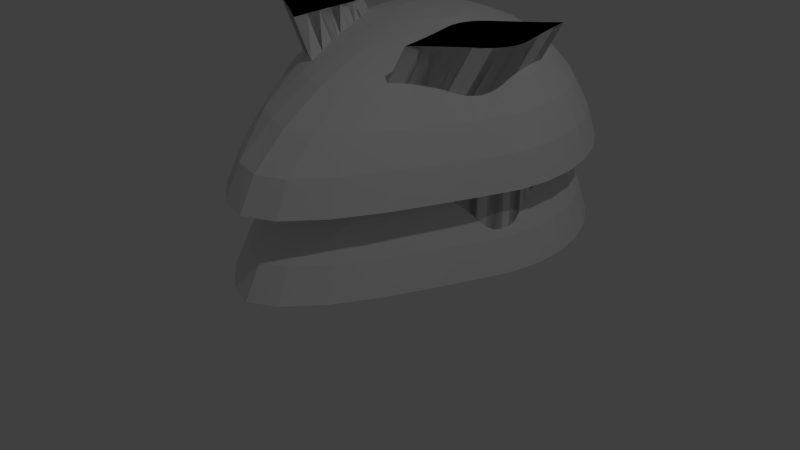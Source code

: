 # Source: pion_dame_2.blend  (saved by Blender 2.74.0; exported with 4.5.12 LTS)
import bpy
from mathutils import Matrix  # noqa: F401  (used for matrix-valued properties, if any)

bpy.ops.wm.read_factory_settings(use_empty=True)
scene = bpy.context.scene
scene.name = 'Scene'

# ---- collections
col_collection_1 = bpy.data.collections.new('Collection 1'); scene.collection.children.link(col_collection_1)

# ---- world
world_world = bpy.data.worlds.new('World'); scene.world = world_world
world_world.color = (0.05088, 0.05088, 0.05088)
world_world.use_sun_shadow = False
world_world.sun_shadow_jitter_overblur = 0.0
world_world.cycles.sampling_method = 'MANUAL'
world_world.cycles.sample_map_resolution = 256

# ---- cameras
cam_camera = bpy.data.cameras.new('Camera')
cam_camera.clip_end = 100.0
cam_camera.lens = 35.0
cam_camera.sensor_width = 32.0
cam_camera.sensor_height = 18.0
cam_camera.ortho_scale = 7.314
cam_camera.dof.focus_distance = 0.0
cam_camera.dof.aperture_fstop = 128.0

# ---- lights
light_lamp = bpy.data.lights.new('Lamp', 'POINT')
light_lamp.transmission_factor = 0.0
light_lamp.cutoff_distance = 30.0
light_lamp.energy = 100.0
light_lamp.shadow_buffer_clip_start = 1.001
light_lamp.shadow_soft_size = 0.1
light_lamp.shadow_maximum_resolution = 0.006
light_lamp.use_absolute_resolution = True
light_lamp.cycles.use_multiple_importance_sampling = False

# ---- meshes
me_circle_001 = bpy.data.meshes.new('Circle.001')
me_circle_001.from_pydata([(0.3932, 2.357, 0.6061), (0.4709, 2.418, 0.6061), (0.4762, 2.32, 0.6061), (0.4838, 2.23, 0.6061), (0.4922, 2.151, 0.6061), (0.5004, 2.084, 0.6061), (0.5077, 2.03, 0.6061), (0.5106, 1.984, 0.6061), (0.5045, 1.939, 0.6061), (0.4896, 1.895, 0.6061), (0.4666, 1.856, 0.6061), (0.4363, 1.821, 0.6061), (0.3999, 1.793, 0.6061), (0.3542, 1.763, 0.6061), (0.298, 1.725, 0.6061), (0.2328, 1.68, 0.6061), (0.1606, 1.627, 0.6061), (0.08289, 1.567, 0.6061), (0.07755, 1.665, 0.6061), (0.07, 1.754, 0.6061), (0.06157, 1.833, 0.6061), (0.05333, 1.901, 0.6061), (0.2558, 2.259, 0.6061), (0.04605, 1.955, 0.6061), (0.04319, 2.001, 0.6061), (0.04928, 2.046, 0.6061), (0.06411, 2.089, 0.6061), (0.08712, 2.129, 0.6061), (0.1174, 2.163, 0.6061), (0.1539, 2.191, 0.6061), (0.3209, 2.305, 0.6061), (0.1995, 2.221, 0.6061), (0.6996, 2.357, 1.167), (0.7773, 2.418, 1.167), (0.7826, 2.32, 1.167), (0.7901, 2.23, 1.167), (0.7986, 2.151, 1.167), (0.8068, 2.084, 1.167), (0.8141, 2.03, 1.167), (0.817, 1.984, 1.167), (0.8109, 1.939, 1.167), (0.796, 1.895, 1.167), (0.773, 1.856, 1.167), (0.7427, 1.821, 1.167), (0.7062, 1.793, 1.167), (0.6606, 1.763, 1.167), (0.6044, 1.725, 1.167), (0.5392, 1.68, 1.167), (0.467, 1.627, 1.167), (0.3893, 1.567, 1.167), (0.3839, 1.665, 1.167), (0.3764, 1.754, 1.167), (0.368, 1.833, 1.167), (0.3597, 1.901, 1.167), (0.5622, 2.259, 1.167), (0.3524, 1.955, 1.167), (0.3496, 2.001, 1.167), (0.3557, 2.046, 1.167), (0.3705, 2.089, 1.167), (0.3935, 2.129, 1.167), (0.4238, 2.163, 1.167), (0.4603, 2.191, 1.167), (0.6273, 2.305, 1.167), (0.5059, 2.221, 1.167)], [], [(29, 61, 63, 31), (1, 33, 34, 2), (19, 51, 52, 20), (28, 60, 61, 29), (5, 37, 38, 6), (14, 46, 47, 15), (18, 50, 51, 19), (9, 41, 42, 10), (8, 40, 41, 9), (23, 55, 56, 24), (4, 36, 37, 5), (31, 63, 54, 22), (27, 59, 60, 28), (0, 32, 33, 1), (26, 58, 59, 27), (12, 44, 45, 13), (21, 53, 55, 23), (13, 45, 46, 14), (3, 35, 36, 4), (17, 49, 50, 18), (16, 48, 49, 17), (7, 39, 40, 8), (10, 42, 43, 11), (20, 52, 53, 21), (6, 38, 39, 7), (11, 43, 44, 12), (25, 57, 58, 26), (2, 34, 35, 3), (15, 47, 48, 16), (22, 54, 62, 30), (30, 62, 32, 0), (24, 56, 57, 25), (62, 54, 63, 61, 60, 59, 58, 57, 56, 55, 53, 52, 51, 50, 49, 48, 47, 46, 45, 44, 43, 42, 41, 40, 39, 38, 37, 36, 35, 34, 33, 32), (30, 0, 1, 2, 3, 4, 5, 6, 7, 8, 9, 10, 11, 12, 13, 14, 15, 16, 17, 18, 19, 20, 21, 23, 24, 25, 26, 27, 28, 29, 31, 22)])
me_circle_001.use_remesh_preserve_volume = False
me_circle_001.use_remesh_preserve_attributes = False
me_circle_001.use_mirror_vertex_groups = False
me_circle_001.update()
me_circle_002 = bpy.data.meshes.new('Circle.002')
me_circle_002.from_pydata([(0.3707, 2.089, 1.161), (0.6996, 2.357, 0.6061), (0.7773, 2.418, 0.6061), (0.7826, 2.32, 0.6061), (0.7901, 2.23, 0.6061), (0.7986, 2.151, 0.6061), (0.8068, 2.084, 0.6061), (0.8141, 2.03, 0.6061), (0.817, 1.984, 0.6061), (0.8109, 1.939, 0.6061), (0.796, 1.895, 0.6061), (0.773, 1.856, 0.6061), (0.7427, 1.821, 0.6061), (0.7062, 1.793, 0.6061), (0.6606, 1.763, 0.6061), (0.6044, 1.725, 0.6061), (0.5392, 1.68, 0.6061), (0.467, 1.627, 0.6061), (0.3893, 1.567, 0.6061), (0.3839, 1.665, 0.6061), (0.3764, 1.754, 0.6061), (0.368, 1.833, 0.6061), (0.3597, 1.901, 0.6061), (0.5622, 2.259, 0.6061), (0.3524, 1.955, 0.6061), (0.3496, 2.001, 0.6061), (0.3557, 2.046, 0.6061), (0.3705, 2.089, 0.6061), (0.3935, 2.129, 0.6061), (0.4238, 2.163, 0.6061), (0.4603, 2.191, 0.6061), (0.6273, 2.305, 0.6061), (0.5059, 2.221, 0.6061), (0.3932, 2.357, 0.6061), (0.4709, 2.418, 0.6061), (0.08289, 1.567, 0.6061), (0.07755, 1.665, 0.6061), (0.07, 1.754, 0.6061), (0.06157, 1.833, 0.6061), (0.05333, 1.901, 0.6061), (0.2558, 2.259, 0.6061), (0.04605, 1.955, 0.6061), (0.04319, 2.001, 0.6061), (0.04928, 2.046, 0.6061), (0.06411, 2.089, 0.6061), (0.08712, 2.129, 0.6061), (0.1174, 2.163, 0.6061), (0.1539, 2.191, 0.6061), (0.3209, 2.305, 0.6061), (0.1995, 2.221, 0.6061), (0.8107, 1.939, 1.161), (0.6044, 1.726, 1.161), (0.5622, 2.259, 1.161), (0.3765, 1.754, 1.161), (0.5393, 1.68, 1.161), (0.79, 2.23, 1.161), (0.3526, 1.955, 1.161), (0.7824, 2.319, 1.161), (0.506, 2.221, 1.161), (0.7426, 1.821, 1.161), (0.3894, 1.567, 1.161), (0.7959, 1.895, 1.161), (0.6995, 2.357, 1.161), (0.6273, 2.304, 1.161), (0.8139, 2.03, 1.161), (0.3681, 1.833, 1.161), (0.7062, 1.794, 1.161), (0.7729, 1.856, 1.161), (0.3841, 1.665, 1.161), (0.3558, 2.046, 1.161), (0.3937, 2.129, 1.161), (0.7771, 2.418, 1.161), (0.7984, 2.151, 1.161), (0.8067, 2.084, 1.161), (0.8168, 1.984, 1.161), (0.4604, 2.191, 1.161), (0.3498, 2.001, 1.161), (0.4239, 2.163, 1.161), (0.467, 1.627, 1.161), (0.3599, 1.901, 1.161), (0.6606, 1.764, 1.161), (0.5224, 1.967, 1.391), (0.5167, 1.96, 1.391), (0.4506, 1.913, 1.391), (0.4496, 1.931, 1.391), (0.4432, 1.994, 1.391), (0.4443, 2.002, 1.391), (0.4471, 2.01, 1.391), (0.4514, 2.018, 1.391), (0.5267, 1.974, 1.391), (0.4571, 2.024, 1.391), (0.4482, 1.948, 1.391), (0.5087, 2.061, 1.391), (0.5232, 2.072, 1.391), (0.5272, 2.022, 1.391), (0.5287, 2.01, 1.391), (0.4908, 1.942, 1.391), (0.4787, 1.934, 1.391), (0.4651, 1.924, 1.391), (0.5306, 1.991, 1.391), (0.5295, 1.982, 1.391), (0.5256, 2.037, 1.391), (0.4451, 1.975, 1.391), (0.4437, 1.985, 1.391), (0.4829, 2.042, 1.391), (0.4951, 2.051, 1.391), (0.5242, 2.054, 1.391), (0.5301, 1.999, 1.391), (0.4466, 1.963, 1.391), (0.4724, 2.035, 1.391), (0.5099, 1.955, 1.391), (0.5014, 1.949, 1.391), (0.4639, 2.03, 1.391)], [], [(31, 1, 2, 3, 4, 5, 6, 7, 8, 9, 10, 11, 12, 13, 14, 15, 16, 17, 18, 19, 20, 21, 22, 24, 25, 26, 27, 28, 29, 30, 32, 23), (19, 18, 35, 36), (22, 21, 38, 39), (27, 26, 43, 44), (1, 31, 48, 33), (26, 25, 42, 43), (31, 23, 40, 48), (21, 20, 37, 38), (32, 30, 47, 49), (30, 29, 46, 47), (20, 19, 36, 37), (23, 32, 49, 40), (25, 24, 41, 42), (2, 1, 33, 34), (28, 27, 44, 45), (29, 28, 45, 46), (24, 22, 39, 41), (105, 104, 109, 112, 90, 88, 87, 86, 85, 103, 102, 108, 91, 84, 83, 98, 97, 96, 111, 110, 82, 81, 89, 100, 99, 107, 95, 94, 101, 106, 93, 92), (4, 55, 72, 5), (39, 79, 56, 41), (40, 52, 63, 48), (16, 54, 78, 17), (5, 72, 73, 6), (8, 74, 50, 9), (15, 51, 54, 16), (12, 59, 66, 13), (48, 63, 62, 33), (18, 60, 35), (49, 58, 52, 40), (9, 50, 61, 10), (46, 77, 75, 47), (34, 71, 2), (3, 57, 55, 4), (41, 56, 76, 42), (10, 61, 67, 11), (33, 62, 71, 34), (11, 67, 59, 12), (14, 80, 51, 15), (47, 75, 58, 49), (42, 76, 69, 43), (2, 71, 57, 3), (38, 65, 79, 39), (35, 60, 68, 36), (45, 70, 77, 46), (7, 64, 74, 8), (13, 66, 80, 14), (44, 0, 70, 45), (17, 78, 60, 18), (36, 68, 53, 37), (37, 53, 65, 38), (6, 73, 64, 7), (43, 69, 0, 44), (80, 66, 110, 111), (70, 0, 87, 88), (56, 79, 102, 103), (64, 73, 95, 107), (68, 60, 83, 84), (50, 74, 99, 100), (52, 58, 109, 104), (54, 51, 96, 97), (51, 80, 111, 96), (61, 50, 100, 89), (71, 62, 92, 93), (60, 78, 98, 83), (55, 57, 106, 101), (0, 69, 86, 87), (76, 56, 103, 85), (67, 61, 89, 81), (63, 52, 104, 105), (57, 71, 93, 106), (69, 76, 85, 86), (72, 55, 101, 94), (66, 59, 82, 110), (59, 67, 81, 82), (78, 54, 97, 98), (58, 75, 112, 109), (65, 53, 91, 108), (73, 72, 94, 95), (75, 77, 90, 112), (74, 64, 107, 99), (53, 68, 84, 91), (79, 65, 108, 102), (62, 63, 105, 92), (77, 70, 88, 90)])
me_circle_002.use_remesh_preserve_volume = False
me_circle_002.use_remesh_preserve_attributes = False
me_circle_002.use_mirror_vertex_groups = False
me_circle_002.update()
me_circle_004 = bpy.data.meshes.new('Circle.004')
me_circle_004.from_pydata([(-0.3464, 2.334, 1.307), (-0.5159, 2.368, 1.128), (-0.6645, 2.397, 0.9659), (-0.7865, 2.421, 0.7943), (-0.8772, 2.439, 0.6052), (-0.933, 2.451, 0.4124), (-0.9518, 2.259, 0.4124), (-0.8949, 2.259, 0.6052), (-0.8025, 2.259, 0.7943), (-0.6781, 2.259, 0.9659), (-0.5266, 2.259, 1.128), (-0.3537, 2.259, 1.307), (-0.1661, 2.259, 1.472), (-0.1624, 2.297, 1.472), (-0.3246, 2.406, 1.306), (-0.4843, 2.472, 1.127), (-0.6243, 2.53, 0.9657), (-0.7392, 2.577, 0.7941), (-0.8246, 2.613, 0.6051), (-0.8772, 2.635, 0.4124), (-0.1513, 2.334, 1.474), (-0.2892, 2.472, 1.304), (-0.433, 2.568, 1.126), (-0.559, 2.652, 0.9654), (-0.6624, 2.721, 0.7939), (-0.7392, 2.773, 0.605), (-0.7865, 2.804, 0.4123), (-0.1332, 2.368, 1.479), (-0.2416, 2.53, 1.302), (-0.3639, 2.652, 1.124), (-0.471, 2.759, 0.9649), (-0.559, 2.847, 0.7935), (-0.6243, 2.913, 0.6049), (-0.6645, 2.953, 0.4123), (-0.109, 2.397, 1.487), (-0.1836, 2.577, 1.308), (-0.2797, 2.721, 1.122), (-0.3639, 2.847, 0.9644), (-0.4341, 2.953, 0.7904), (-0.4843, 3.027, 0.6047), (-0.5159, 3.075, 0.4123), (-0.07941, 2.421, 1.497), (-0.1175, 2.613, 1.325), (-0.1836, 2.773, 1.131), (-0.2416, 2.912, 0.9655), (-0.311, 3.069, 0.8073), (-0.3251, 3.116, 0.6167), (-0.3464, 3.165, 0.4123), (-0.04568, 2.439, 1.509), (-0.04568, 2.635, 1.353), (-0.07941, 2.804, 1.164), (-0.109, 2.952, 0.994), (-0.1342, 3.099, 0.8227), (-0.1513, 3.165, 0.6198), (-0.1624, 3.221, 0.413), (-0.009087, 2.451, 1.525), (3.725e-09, 2.642, 1.375), (3.725e-09, 2.815, 1.203), (3.725e-09, 2.965, 1.043), (3.725e-09, 3.116, 0.8122), (3.725e-09, 3.184, 0.6704), (3.725e-09, 3.24, 0.4172), (3.725e-09, 2.454, 1.528), (3.725e-09, 1.876, 1.29), (3.725e-09, 1.638, 1.102), (3.725e-09, 1.351, 0.947), (3.725e-09, 1.074, 0.7735), (3.725e-09, 0.8561, 0.5999), (3.725e-09, 0.7463, 0.4123), (3.725e-09, 2.064, 1.476), (-0.04568, 1.884, 1.293), (-0.07941, 1.667, 1.106), (-0.109, 1.403, 0.951), (-0.1332, 1.14, 0.7749), (-0.1513, 0.9159, 0.5999), (-0.1624, 0.8164, 0.4123), (-0.009087, 2.068, 1.476), (-0.1175, 1.906, 1.296), (-0.1836, 1.721, 1.113), (-0.2416, 1.49, 0.9558), (-0.2892, 1.245, 0.7775), (-0.3246, 1.098, 0.5999), (-0.3464, 0.9945, 0.4123), (-0.04568, 2.079, 1.471), (-0.1836, 1.941, 1.299), (-0.2797, 1.791, 1.12), (-0.3639, 1.602, 0.9603), (-0.433, 1.445, 0.7849), (-0.4843, 1.324, 0.6008), (-0.5159, 1.234, 0.4123), (-0.07941, 2.097, 1.469), (-0.2416, 1.989, 1.302), (-0.3639, 1.866, 1.124), (-0.471, 1.748, 0.9645), (-0.559, 1.641, 0.7917), (-0.6243, 1.556, 0.6036), (-0.6645, 1.491, 0.4123), (-0.109, 2.121, 1.468), (-0.2892, 2.047, 1.304), (-0.433, 1.951, 1.126), (-0.559, 1.866, 0.9654), (-0.6624, 1.797, 0.7939), (-0.7392, 1.746, 0.605), (-0.7865, 1.712, 0.4123), (-0.1332, 2.151, 1.468), (-0.3246, 2.113, 1.306), (-0.4843, 2.047, 1.127), (-0.6243, 1.989, 0.9657), (-0.7392, 1.941, 0.7941), (-0.8246, 1.906, 0.6051), (-0.8772, 1.884, 0.4124), (-0.1513, 2.185, 1.47), (3.725e-09, 2.259, 1.535), (-0.3464, 2.185, 1.307), (-0.5159, 2.151, 1.128), (-0.6645, 2.121, 0.9659), (-0.7865, 2.097, 0.7943), (-0.8772, 2.079, 0.6052), (-0.933, 2.068, 0.4124), (-0.1624, 2.221, 1.472), (0.2002, 2.061, -0.9269)], [], [(10, 11, 0, 1), (8, 9, 2, 3), (6, 7, 4, 5), (11, 12, 13, 0), (9, 10, 1, 2), (7, 8, 3, 4), (1, 0, 14, 15), (4, 3, 17, 18), (2, 1, 15, 16), (0, 13, 20, 14), (5, 4, 18, 19), (3, 2, 16, 17), (19, 18, 25, 26), (17, 16, 23, 24), (15, 14, 21, 22), (18, 17, 24, 25), (14, 20, 27, 21), (16, 15, 22, 23), (26, 25, 32, 33), (24, 23, 30, 31), (22, 21, 28, 29), (25, 24, 31, 32), (21, 27, 34, 28), (23, 22, 29, 30), (33, 32, 39, 40), (31, 30, 37, 38), (29, 28, 35, 36), (32, 31, 38, 39), (28, 34, 41, 35), (30, 29, 36, 37), (40, 39, 46, 47), (38, 37, 44, 45), (36, 35, 42, 43), (39, 38, 45, 46), (35, 41, 48, 42), (37, 36, 43, 44), (47, 46, 53, 54), (45, 44, 51, 52), (43, 42, 49, 50), (46, 45, 52, 53), (42, 48, 55, 49), (44, 43, 50, 51), (54, 53, 60, 61), (52, 51, 58, 59), (50, 49, 56, 57), (53, 52, 59, 60), (49, 55, 62, 56), (51, 50, 57, 58), (68, 67, 74, 75), (66, 65, 72, 73), (64, 63, 70, 71), (67, 66, 73, 74), (63, 69, 76, 70), (65, 64, 71, 72), (75, 74, 81, 82), (73, 72, 79, 80), (71, 70, 77, 78), (74, 73, 80, 81), (70, 76, 83, 77), (72, 71, 78, 79), (82, 81, 88, 89), (80, 79, 86, 87), (78, 77, 84, 85), (81, 80, 87, 88), (77, 83, 90, 84), (79, 78, 85, 86), (89, 88, 95, 96), (87, 86, 93, 94), (85, 84, 91, 92), (88, 87, 94, 95), (84, 90, 97, 91), (86, 85, 92, 93), (96, 95, 102, 103), (94, 93, 100, 101), (92, 91, 98, 99), (95, 94, 101, 102), (91, 97, 104, 98), (93, 92, 99, 100), (103, 102, 109, 110), (101, 100, 107, 108), (99, 98, 105, 106), (102, 101, 108, 109), (98, 104, 111, 105), (100, 99, 106, 107), (110, 109, 117, 118), (108, 107, 115, 116), (106, 105, 113, 114), (109, 108, 116, 117), (105, 111, 119, 113), (107, 106, 114, 115), (12, 112, 13), (13, 112, 20), (20, 112, 27), (27, 112, 34), (34, 112, 41), (41, 112, 48), (48, 112, 55), (55, 112, 62), (69, 112, 76), (76, 112, 83), (83, 112, 90), (90, 112, 97), (97, 112, 104), (104, 112, 111), (111, 112, 119), (118, 117, 7, 6), (116, 115, 9, 8), (114, 113, 11, 10), (117, 116, 8, 7), (113, 119, 12, 11), (115, 114, 10, 9), (119, 112, 12), (6, 5, 19, 26, 33, 40, 47, 54, 61, 68, 75, 82, 89, 96, 103, 110, 118)])
me_circle_004.use_remesh_preserve_volume = False
me_circle_004.use_remesh_preserve_attributes = False
me_circle_004.use_mirror_vertex_groups = False
me_circle_004.update()
me_circle = bpy.data.meshes.new('Circle')
me_circle.from_pydata([(-0.366, 2.334, 1.092), (-0.5355, 2.368, 1.021), (-0.6841, 2.397, 0.9155), (-0.8061, 2.421, 0.7727), (-0.8968, 2.439, 0.5999), (-0.9526, 2.451, 0.4123), (-0.9714, 2.259, 0.4123), (-0.9145, 2.259, 0.5999), (-0.8221, 2.259, 0.7727), (-0.6977, 2.259, 0.9155), (-0.5462, 2.259, 1.021), (-0.3733, 2.259, 1.092), (-0.1857, 2.259, 1.131), (-0.182, 2.297, 1.131), (-0.3442, 2.406, 1.092), (-0.5039, 2.472, 1.021), (-0.6439, 2.53, 0.9155), (-0.7588, 2.577, 0.7727), (-0.8442, 2.613, 0.5999), (-0.8968, 2.635, 0.4123), (-0.1709, 2.334, 1.131), (-0.3088, 2.472, 1.092), (-0.4526, 2.568, 1.021), (-0.5786, 2.652, 0.9155), (-0.682, 2.721, 0.7727), (-0.7588, 2.773, 0.5999), (-0.8061, 2.804, 0.4123), (-0.1528, 2.368, 1.131), (-0.2612, 2.53, 1.092), (-0.3835, 2.652, 1.021), (-0.4906, 2.759, 0.9155), (-0.5786, 2.847, 0.7727), (-0.6439, 2.913, 0.5999), (-0.6841, 2.953, 0.4123), (-0.1286, 2.397, 1.131), (-0.2032, 2.577, 1.092), (-0.2993, 2.721, 1.021), (-0.3835, 2.847, 0.9155), (-0.4526, 2.951, 0.7727), (-0.5039, 3.027, 0.5999), (-0.5355, 3.075, 0.4123), (-0.09901, 2.421, 1.131), (-0.1371, 2.613, 1.092), (-0.2032, 2.773, 1.021), (-0.2612, 2.913, 0.9155), (-0.3088, 3.027, 0.7727), (-0.3442, 3.113, 0.5999), (-0.366, 3.165, 0.4123), (-0.06528, 2.439, 1.131), (-0.06528, 2.635, 1.092), (-0.09901, 2.804, 1.021), (-0.1286, 2.953, 0.9155), (-0.1528, 3.075, 0.7727), (-0.1709, 3.165, 0.5999), (-0.182, 3.221, 0.4123), (-0.02869, 2.451, 1.131), (1.583e-08, 2.642, 1.092), (1.583e-08, 2.815, 1.021), (1.583e-08, 2.966, 0.9155), (1.583e-08, 3.091, 0.7727), (1.583e-08, 3.183, 0.5999), (2.543e-07, 3.24, 0.4123), (1.583e-08, 2.454, 1.131), (1.583e-08, 1.876, 1.092), (1.583e-08, 1.638, 1.028), (1.583e-08, 1.351, 0.924), (1.583e-08, 1.074, 0.7728), (1.583e-08, 0.8561, 0.5999), (-2.226e-07, 0.7463, 0.4123), (1.583e-08, 2.064, 1.131), (-0.06528, 1.884, 1.092), (-0.09901, 1.667, 1.026), (-0.1286, 1.403, 0.9231), (-0.1528, 1.14, 0.7728), (-0.1709, 0.9159, 0.5999), (-0.182, 0.8164, 0.4123), (-0.02869, 2.068, 1.131), (-0.1371, 1.906, 1.092), (-0.2032, 1.721, 1.024), (-0.2612, 1.49, 0.9213), (-0.3088, 1.245, 0.7728), (-0.3442, 1.098, 0.5999), (-0.366, 0.9945, 0.4123), (-0.06528, 2.079, 1.131), (-0.2032, 1.941, 1.092), (-0.2993, 1.791, 1.022), (-0.3835, 1.602, 0.9189), (-0.4526, 1.445, 0.7728), (-0.5039, 1.324, 0.5999), (-0.5355, 1.234, 0.4123), (-0.09901, 2.097, 1.131), (-0.2612, 1.989, 1.092), (-0.3835, 1.866, 1.021), (-0.4906, 1.748, 0.9159), (-0.5786, 1.641, 0.7728), (-0.6439, 1.556, 0.5999), (-0.6841, 1.491, 0.4123), (-0.1286, 2.121, 1.131), (-0.3088, 2.047, 1.092), (-0.4526, 1.951, 1.021), (-0.5786, 1.866, 0.9155), (-0.682, 1.797, 0.7727), (-0.7588, 1.746, 0.5999), (-0.8061, 1.712, 0.4123), (-0.1528, 2.151, 1.131), (-0.3442, 2.113, 1.092), (-0.5039, 2.047, 1.021), (-0.6439, 1.989, 0.9155), (-0.7588, 1.941, 0.7727), (-0.8442, 1.906, 0.5999), (-0.8968, 1.884, 0.4123), (-0.1709, 2.185, 1.131), (-2.226e-07, 2.259, 1.143), (-0.366, 2.185, 1.092), (-0.5355, 2.151, 1.021), (-0.6841, 2.121, 0.9155), (-0.8061, 2.097, 0.7727), (-0.8968, 2.079, 0.5999), (-0.9526, 2.068, 0.4123), (-0.182, 2.221, 1.131)], [], [(10, 11, 0, 1), (8, 9, 2, 3), (6, 7, 4, 5), (11, 12, 13, 0), (9, 10, 1, 2), (7, 8, 3, 4), (1, 0, 14, 15), (4, 3, 17, 18), (2, 1, 15, 16), (0, 13, 20, 14), (5, 4, 18, 19), (3, 2, 16, 17), (19, 18, 25, 26), (17, 16, 23, 24), (15, 14, 21, 22), (18, 17, 24, 25), (14, 20, 27, 21), (16, 15, 22, 23), (26, 25, 32, 33), (24, 23, 30, 31), (22, 21, 28, 29), (25, 24, 31, 32), (21, 27, 34, 28), (23, 22, 29, 30), (33, 32, 39, 40), (31, 30, 37, 38), (29, 28, 35, 36), (32, 31, 38, 39), (28, 34, 41, 35), (30, 29, 36, 37), (40, 39, 46, 47), (38, 37, 44, 45), (36, 35, 42, 43), (39, 38, 45, 46), (35, 41, 48, 42), (37, 36, 43, 44), (47, 46, 53, 54), (45, 44, 51, 52), (43, 42, 49, 50), (46, 45, 52, 53), (42, 48, 55, 49), (44, 43, 50, 51), (54, 53, 60, 61), (52, 51, 58, 59), (50, 49, 56, 57), (53, 52, 59, 60), (49, 55, 62, 56), (51, 50, 57, 58), (68, 67, 74, 75), (66, 65, 72, 73), (64, 63, 70, 71), (67, 66, 73, 74), (63, 69, 76, 70), (65, 64, 71, 72), (75, 74, 81, 82), (73, 72, 79, 80), (71, 70, 77, 78), (74, 73, 80, 81), (70, 76, 83, 77), (72, 71, 78, 79), (82, 81, 88, 89), (80, 79, 86, 87), (78, 77, 84, 85), (81, 80, 87, 88), (77, 83, 90, 84), (79, 78, 85, 86), (89, 88, 95, 96), (87, 86, 93, 94), (85, 84, 91, 92), (88, 87, 94, 95), (84, 90, 97, 91), (86, 85, 92, 93), (96, 95, 102, 103), (94, 93, 100, 101), (92, 91, 98, 99), (95, 94, 101, 102), (91, 97, 104, 98), (93, 92, 99, 100), (103, 102, 109, 110), (101, 100, 107, 108), (99, 98, 105, 106), (102, 101, 108, 109), (98, 104, 111, 105), (100, 99, 106, 107), (110, 109, 117, 118), (108, 107, 115, 116), (106, 105, 113, 114), (109, 108, 116, 117), (105, 111, 119, 113), (107, 106, 114, 115), (12, 112, 13), (13, 112, 20), (20, 112, 27), (27, 112, 34), (34, 112, 41), (41, 112, 48), (48, 112, 55), (55, 112, 62), (69, 112, 76), (76, 112, 83), (83, 112, 90), (90, 112, 97), (97, 112, 104), (104, 112, 111), (111, 112, 119), (118, 117, 7, 6), (116, 115, 9, 8), (114, 113, 11, 10), (117, 116, 8, 7), (113, 119, 12, 11), (115, 114, 10, 9), (119, 112, 12), (6, 5, 19, 26, 33, 40, 47, 54, 61, 68, 75, 82, 89, 96, 103, 110, 118)])
me_circle.use_remesh_preserve_volume = False
me_circle.use_remesh_preserve_attributes = False
me_circle.use_mirror_vertex_groups = False
me_circle.update()

# ---- objects
ob_circle_001 = bpy.data.objects.new('Circle.001', me_circle_001)
ob_circle_002 = bpy.data.objects.new('Circle.002', me_circle_002)
ob_circle_003 = bpy.data.objects.new('Circle.003', me_circle_004)
ob_circle = bpy.data.objects.new('Circle', me_circle)
ob_lamp = bpy.data.objects.new('Lamp', light_lamp)
ob_camera = bpy.data.objects.new('Camera', cam_camera)

# ---- transforms, parenting, visibility, modifiers, constraints
ob_circle_001.location = (0.0, 0.0, 0.0)
ob_circle_001.hide_viewport = True
ob_circle_001.lineart.crease_threshold = 0.0
_m = ob_circle_001.modifiers.new('Mirror', 'MIRROR')
ob_circle_002.location = (0.0, 0.0, -0.5)
ob_circle_002.hide_viewport = True
ob_circle_002.lineart.crease_threshold = 0.0
_m = ob_circle_002.modifiers.new('Mirror', 'MIRROR')
ob_circle_003.location = (0.0, 0.0, -0.5)
ob_circle_003.hide_viewport = True
ob_circle_003.lineart.crease_threshold = 0.0
_m = ob_circle_003.modifiers.new('Mirror', 'MIRROR')
_m = ob_circle_003.modifiers.new('Boolean', 'BOOLEAN')
_m.object = ob_circle_002
_m.operation = 'UNION'
_m.solver = 'FAST'
ob_circle.location = (0.0, 0.0, 0.0)
ob_circle.lineart.crease_threshold = 0.0
_m = ob_circle.modifiers.new('Mirror', 'MIRROR')
_m = ob_circle.modifiers.new('Boolean', 'BOOLEAN')
_m.object = ob_circle_001
_m.operation = 'UNION'
_m.solver = 'FAST'
_m = ob_circle.modifiers.new('Boolean.001', 'BOOLEAN')
_m.object = ob_circle_003
_m.solver = 'FAST'
ob_lamp.location = (4.076, 1.005, 5.904)
ob_lamp.rotation_euler = (0.6503, 0.05522, 1.866)
ob_lamp.lock_rotations_4d = False
ob_lamp.empty_display_type = 'ARROWS'
ob_lamp.color = (0.0, 0.0, 0.0, 0.0)
ob_lamp.hide_viewport = True
ob_lamp.lineart.crease_threshold = 0.0
ob_camera.location = (7.481, -6.508, 5.344)
ob_camera.rotation_euler = (1.109, 0.01082, 0.8149)
ob_camera.lock_rotations_4d = False
ob_camera.empty_display_type = 'ARROWS'
ob_camera.color = (0.0, 0.0, 0.0, 0.0)
ob_camera.hide_viewport = True
ob_camera.display_type = 'WIRE'
ob_camera.lineart.crease_threshold = 0.0

# ---- collection membership
col_collection_1.objects.link(ob_circle_001)
col_collection_1.objects.link(ob_circle_002)
col_collection_1.objects.link(ob_circle_003)
col_collection_1.objects.link(ob_circle)
col_collection_1.objects.link(ob_lamp)
col_collection_1.objects.link(ob_camera)

# ---- scene / render settings (as saved in the file)
scene.camera = ob_circle
scene.frame_start = 1; scene.frame_end = 250; scene.frame_set(1)
scene.render.engine = 'BLENDER_EEVEE_NEXT'
scene.render.resolution_percentage = 50
scene.render.dither_intensity = 0.0
scene.cycles.use_denoising = False
scene.cycles.samples = 10
scene.cycles.sampling_pattern = 'TABULATED_SOBOL'
scene.cycles.light_sampling_threshold = 0.0
scene.cycles.use_adaptive_sampling = False
scene.cycles.use_light_tree = False
scene.cycles.blur_glossy = 0.0
scene.cycles.pixel_filter_type = 'GAUSSIAN'
scene.cycles.sample_clamp_indirect = 0.0
scene.view_settings.view_transform = 'Standard'
bpy.context.view_layer.update()

# ---- added for rendering (the .blend has no active camera): camera
cam_auto = bpy.data.cameras.new('AutoCamera')
cam_auto.lens = 50.0
cam_auto.sensor_width = 36.0
cam_auto.clip_end = 1000.0
ob_auto_camera = bpy.data.objects.new('AutoCamera', cam_auto)
scene.collection.objects.link(ob_auto_camera)
ob_auto_camera.location = (3.78372, -2.54733, 2.89729)
ob_auto_camera.rotation_euler = (1.09748, -7.21219e-08, 0.694738)
scene.camera = ob_auto_camera
bpy.context.view_layer.update()
